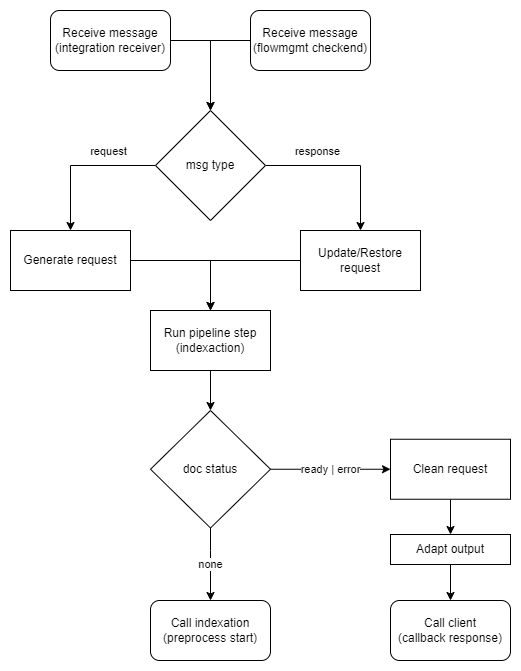

The diagram above was exported from draw.io. Its source (the exported page's mxGraphModel, read from the mxfile embedded in the PNG):
<mxGraphModel dx="1434" dy="746" grid="1" gridSize="10" guides="1" tooltips="1" connect="1" arrows="1" fold="1" page="1" pageScale="1" pageWidth="827" pageHeight="1169" math="0" shadow="0">
  <root>
    <mxCell id="WIyWlLk6GJQsqaUBKTNV-0" />
    <mxCell id="WIyWlLk6GJQsqaUBKTNV-1" parent="WIyWlLk6GJQsqaUBKTNV-0" />
    <mxCell id="_EQXiqpL0hkQ1_2m8v17-11" value="" style="edgeStyle=orthogonalEdgeStyle;rounded=0;orthogonalLoop=1;jettySize=auto;html=1;entryX=0.5;entryY=0;entryDx=0;entryDy=0;exitX=1;exitY=0.5;exitDx=0;exitDy=0;" parent="WIyWlLk6GJQsqaUBKTNV-1" source="_EQXiqpL0hkQ1_2m8v17-6" target="dnbWKznFSOVNAhogt7xF-2" edge="1">
      <mxGeometry relative="1" as="geometry" />
    </mxCell>
    <mxCell id="_EQXiqpL0hkQ1_2m8v17-13" value="response" style="edgeLabel;html=1;align=center;verticalAlign=middle;resizable=0;points=[];" parent="_EQXiqpL0hkQ1_2m8v17-11" vertex="1" connectable="0">
      <mxGeometry x="-0.1467" relative="1" as="geometry">
        <mxPoint x="-17" y="-15" as="offset" />
      </mxGeometry>
    </mxCell>
    <mxCell id="_EQXiqpL0hkQ1_2m8v17-15" value="" style="edgeStyle=orthogonalEdgeStyle;rounded=0;orthogonalLoop=1;jettySize=auto;html=1;" parent="WIyWlLk6GJQsqaUBKTNV-1" source="_EQXiqpL0hkQ1_2m8v17-6" target="_EQXiqpL0hkQ1_2m8v17-14" edge="1">
      <mxGeometry relative="1" as="geometry" />
    </mxCell>
    <mxCell id="_EQXiqpL0hkQ1_2m8v17-16" value="request" style="edgeLabel;html=1;align=center;verticalAlign=middle;resizable=0;points=[];" parent="_EQXiqpL0hkQ1_2m8v17-15" vertex="1" connectable="0">
      <mxGeometry x="-0.3867" y="2" relative="1" as="geometry">
        <mxPoint x="-2" y="-17" as="offset" />
      </mxGeometry>
    </mxCell>
    <mxCell id="_EQXiqpL0hkQ1_2m8v17-6" value="msg type" style="rhombus;whiteSpace=wrap;html=1;" parent="WIyWlLk6GJQsqaUBKTNV-1" vertex="1">
      <mxGeometry x="165" y="190" width="110" height="110" as="geometry" />
    </mxCell>
    <mxCell id="_EQXiqpL0hkQ1_2m8v17-48" value="" style="edgeStyle=orthogonalEdgeStyle;rounded=0;orthogonalLoop=1;jettySize=auto;html=1;entryX=0.5;entryY=0;entryDx=0;entryDy=0;exitX=1;exitY=0.5;exitDx=0;exitDy=0;" parent="WIyWlLk6GJQsqaUBKTNV-1" source="_EQXiqpL0hkQ1_2m8v17-12" target="_EQXiqpL0hkQ1_2m8v17-6" edge="1">
      <mxGeometry relative="1" as="geometry">
        <mxPoint x="280" y="150" as="targetPoint" />
      </mxGeometry>
    </mxCell>
    <mxCell id="_EQXiqpL0hkQ1_2m8v17-12" value="Receive message&lt;div&gt;(integration receiver)&lt;/div&gt;" style="rounded=1;whiteSpace=wrap;html=1;" parent="WIyWlLk6GJQsqaUBKTNV-1" vertex="1">
      <mxGeometry x="60" y="90" width="120" height="60" as="geometry" />
    </mxCell>
    <mxCell id="_EQXiqpL0hkQ1_2m8v17-18" value="" style="edgeStyle=orthogonalEdgeStyle;rounded=0;orthogonalLoop=1;jettySize=auto;html=1;entryX=0.5;entryY=0;entryDx=0;entryDy=0;" parent="WIyWlLk6GJQsqaUBKTNV-1" source="_EQXiqpL0hkQ1_2m8v17-14" target="_EQXiqpL0hkQ1_2m8v17-17" edge="1">
      <mxGeometry relative="1" as="geometry">
        <mxPoint x="220" y="385" as="targetPoint" />
      </mxGeometry>
    </mxCell>
    <mxCell id="_EQXiqpL0hkQ1_2m8v17-14" value="Generate request" style="whiteSpace=wrap;html=1;" parent="WIyWlLk6GJQsqaUBKTNV-1" vertex="1">
      <mxGeometry x="20" y="310" width="120" height="60" as="geometry" />
    </mxCell>
    <mxCell id="dnbWKznFSOVNAhogt7xF-5" style="edgeStyle=orthogonalEdgeStyle;rounded=0;orthogonalLoop=1;jettySize=auto;html=1;exitX=0.5;exitY=1;exitDx=0;exitDy=0;entryX=0.5;entryY=0;entryDx=0;entryDy=0;" parent="WIyWlLk6GJQsqaUBKTNV-1" source="_EQXiqpL0hkQ1_2m8v17-17" target="_EQXiqpL0hkQ1_2m8v17-66" edge="1">
      <mxGeometry relative="1" as="geometry" />
    </mxCell>
    <mxCell id="_EQXiqpL0hkQ1_2m8v17-17" value="Run pipeline step&lt;div&gt;(indexaction)&lt;/div&gt;" style="whiteSpace=wrap;html=1;" parent="WIyWlLk6GJQsqaUBKTNV-1" vertex="1">
      <mxGeometry x="160" y="390" width="120" height="60" as="geometry" />
    </mxCell>
    <mxCell id="dnbWKznFSOVNAhogt7xF-7" value="none" style="edgeStyle=orthogonalEdgeStyle;rounded=0;orthogonalLoop=1;jettySize=auto;html=1;exitX=0.5;exitY=1;exitDx=0;exitDy=0;entryX=0.5;entryY=0;entryDx=0;entryDy=0;" parent="WIyWlLk6GJQsqaUBKTNV-1" source="_EQXiqpL0hkQ1_2m8v17-66" target="dnbWKznFSOVNAhogt7xF-6" edge="1">
      <mxGeometry relative="1" as="geometry">
        <Array as="points">
          <mxPoint x="220" y="630" />
          <mxPoint x="220" y="630" />
        </Array>
      </mxGeometry>
    </mxCell>
    <mxCell id="cORQBn9GEMljbu0Xzu6g-3" value="ready | error" style="edgeStyle=orthogonalEdgeStyle;rounded=0;orthogonalLoop=1;jettySize=auto;html=1;exitX=1;exitY=0.5;exitDx=0;exitDy=0;entryX=0;entryY=0.5;entryDx=0;entryDy=0;" parent="WIyWlLk6GJQsqaUBKTNV-1" source="_EQXiqpL0hkQ1_2m8v17-66" target="cORQBn9GEMljbu0Xzu6g-2" edge="1">
      <mxGeometry relative="1" as="geometry" />
    </mxCell>
    <mxCell id="_EQXiqpL0hkQ1_2m8v17-66" value="doc status" style="rhombus;whiteSpace=wrap;html=1;" parent="WIyWlLk6GJQsqaUBKTNV-1" vertex="1">
      <mxGeometry x="160" y="490" width="120" height="117.5" as="geometry" />
    </mxCell>
    <mxCell id="dnbWKznFSOVNAhogt7xF-1" style="edgeStyle=orthogonalEdgeStyle;rounded=0;orthogonalLoop=1;jettySize=auto;html=1;exitX=0;exitY=0.5;exitDx=0;exitDy=0;entryX=0.5;entryY=0;entryDx=0;entryDy=0;" parent="WIyWlLk6GJQsqaUBKTNV-1" source="dnbWKznFSOVNAhogt7xF-0" target="_EQXiqpL0hkQ1_2m8v17-6" edge="1">
      <mxGeometry relative="1" as="geometry" />
    </mxCell>
    <mxCell id="dnbWKznFSOVNAhogt7xF-0" value="Receive message&lt;div&gt;(flowmgmt checkend)&lt;/div&gt;" style="rounded=1;whiteSpace=wrap;html=1;" parent="WIyWlLk6GJQsqaUBKTNV-1" vertex="1">
      <mxGeometry x="260" y="90" width="120" height="60" as="geometry" />
    </mxCell>
    <mxCell id="dnbWKznFSOVNAhogt7xF-3" style="edgeStyle=orthogonalEdgeStyle;rounded=0;orthogonalLoop=1;jettySize=auto;html=1;exitX=0;exitY=0.5;exitDx=0;exitDy=0;entryX=0.5;entryY=0;entryDx=0;entryDy=0;" parent="WIyWlLk6GJQsqaUBKTNV-1" source="dnbWKznFSOVNAhogt7xF-2" target="_EQXiqpL0hkQ1_2m8v17-17" edge="1">
      <mxGeometry relative="1" as="geometry">
        <mxPoint x="220" y="385" as="targetPoint" />
        <Array as="points">
          <mxPoint x="220" y="340" />
        </Array>
      </mxGeometry>
    </mxCell>
    <mxCell id="dnbWKznFSOVNAhogt7xF-2" value="Update/Restore request" style="whiteSpace=wrap;html=1;" parent="WIyWlLk6GJQsqaUBKTNV-1" vertex="1">
      <mxGeometry x="310" y="310" width="120" height="60" as="geometry" />
    </mxCell>
    <mxCell id="dnbWKznFSOVNAhogt7xF-6" value="&lt;div&gt;Call indexation&lt;/div&gt;&lt;div&gt;(preprocess start)&lt;/div&gt;" style="whiteSpace=wrap;html=1;rounded=1;" parent="WIyWlLk6GJQsqaUBKTNV-1" vertex="1">
      <mxGeometry x="160" y="680" width="120" height="60" as="geometry" />
    </mxCell>
    <mxCell id="cORQBn9GEMljbu0Xzu6g-0" value="&lt;div&gt;Call client&lt;/div&gt;&lt;div&gt;(callback response)&lt;/div&gt;" style="whiteSpace=wrap;html=1;rounded=1;" parent="WIyWlLk6GJQsqaUBKTNV-1" vertex="1">
      <mxGeometry x="400" y="680" width="120" height="60" as="geometry" />
    </mxCell>
    <mxCell id="cORQBn9GEMljbu0Xzu6g-8" style="edgeStyle=orthogonalEdgeStyle;rounded=0;orthogonalLoop=1;jettySize=auto;html=1;exitX=0.5;exitY=1;exitDx=0;exitDy=0;entryX=0.5;entryY=0;entryDx=0;entryDy=0;" parent="WIyWlLk6GJQsqaUBKTNV-1" source="cORQBn9GEMljbu0Xzu6g-2" target="cORQBn9GEMljbu0Xzu6g-6" edge="1">
      <mxGeometry relative="1" as="geometry" />
    </mxCell>
    <mxCell id="cORQBn9GEMljbu0Xzu6g-2" value="Clean request" style="whiteSpace=wrap;html=1;" parent="WIyWlLk6GJQsqaUBKTNV-1" vertex="1">
      <mxGeometry x="400" y="518.75" width="120" height="60" as="geometry" />
    </mxCell>
    <mxCell id="cORQBn9GEMljbu0Xzu6g-9" style="edgeStyle=orthogonalEdgeStyle;rounded=0;orthogonalLoop=1;jettySize=auto;html=1;exitX=0.5;exitY=1;exitDx=0;exitDy=0;entryX=0.5;entryY=0;entryDx=0;entryDy=0;" parent="WIyWlLk6GJQsqaUBKTNV-1" source="cORQBn9GEMljbu0Xzu6g-6" target="cORQBn9GEMljbu0Xzu6g-0" edge="1">
      <mxGeometry relative="1" as="geometry" />
    </mxCell>
    <mxCell id="cORQBn9GEMljbu0Xzu6g-6" value="Adapt output" style="whiteSpace=wrap;html=1;" parent="WIyWlLk6GJQsqaUBKTNV-1" vertex="1">
      <mxGeometry x="400" y="614" width="120" height="30" as="geometry" />
    </mxCell>
  </root>
</mxGraphModel>